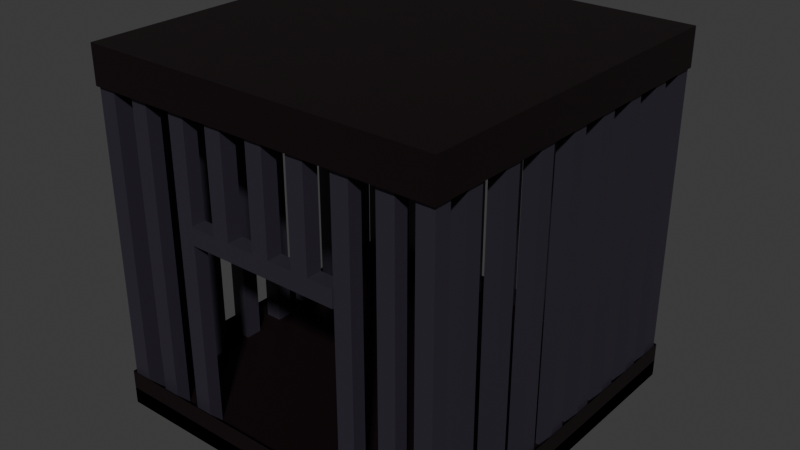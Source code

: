 # Source: ratcage.blend  (saved by Blender 4.4.32; exported with 4.5.12 LTS)
import bpy
from mathutils import Matrix  # noqa: F401  (used for matrix-valued properties, if any)

bpy.ops.wm.read_factory_settings(use_empty=True)
scene = bpy.context.scene
scene.name = 'Scene'

# ---- collections
col_collection = bpy.data.collections.new('Collection'); scene.collection.children.link(col_collection)

# ---- materials (node trees are filled in below, after node groups)
mat_material_001 = bpy.data.materials.new('Material.001')
mat_material_002 = bpy.data.materials.new('Material.002')

# ---- material node trees
mat_material_001.use_nodes = True; mat_material_001.node_tree.nodes.clear()
_N = mat_material_001.node_tree.nodes; _L = mat_material_001.node_tree.links
n0 = _N.new('ShaderNodeBsdfPrincipled'); n0.name = 'Principled BSDF'; n0.location = (10, 300)
n0.inputs[0].default_value = (0.05315, 0.04639, 0.06675, 1.0)
n0.inputs[1].default_value = 0.5046
n1 = _N.new('ShaderNodeOutputMaterial'); n1.name = 'Material Output'; n1.location = (300, 300)
_L.new(n0.outputs[0], n1.inputs[0])
n1.is_active_output = True
mat_material_002.use_nodes = True; mat_material_002.node_tree.nodes.clear()
_N = mat_material_002.node_tree.nodes; _L = mat_material_002.node_tree.links
n0 = _N.new('ShaderNodeBsdfPrincipled'); n0.name = 'Principled BSDF'; n0.location = (10, 300)
n0.inputs[0].default_value = (0.004427, 0.000365, 0.001046, 1.0)
n1 = _N.new('ShaderNodeOutputMaterial'); n1.name = 'Material Output'; n1.location = (300, 300)
_L.new(n0.outputs[0], n1.inputs[0])
n1.is_active_output = True

# ---- world
world_world = bpy.data.worlds.new('World'); scene.world = world_world
world_world.use_nodes = True; world_world.node_tree.nodes.clear()
_N = world_world.node_tree.nodes; _L = world_world.node_tree.links
n0 = _N.new('ShaderNodeOutputWorld'); n0.name = 'World Output'; n0.location = (300, 300)
n1 = _N.new('ShaderNodeBackground'); n1.name = 'Background'; n1.location = (10, 300)
n1.inputs[0].default_value = (0.05088, 0.05088, 0.05088, 1.0)
_L.new(n1.outputs[0], n0.inputs[0])
n0.is_active_output = True
world_world.color = (0.05088, 0.05088, 0.05088)
world_world.sun_shadow_jitter_overblur = 0.0

# ---- meshes
me_cube_003 = bpy.data.meshes.new('Cube.003')
me_cube_003.from_pydata([(-1.0, -1.0, -1.0), (-1.0, -1.0, 1.0), (-1.0, 1.0, -1.0), (-1.0, 1.0, 1.0), (1.0, -1.0, -1.0), (1.0, -1.0, 1.0), (1.0, 1.0, -1.0), (1.0, 1.0, 1.0), (-1.0, -1.0, 0.7897), (-1.0, 1.0, 0.7897), (1.0, 1.0, 0.7897), (1.0, -1.0, 0.7897), (-1.0, 1.0, -0.8001), (1.0, 1.0, -0.8001), (1.0, -1.0, -0.8001), (-1.0, -1.0, -0.8001), (-0.8915, 0.9953, 0.9929), (-0.8915, 0.9953, -0.9978), (-0.8915, 0.8898, 0.9929), (-0.8915, 0.8898, -0.9978), (-0.9913, 0.9953, 0.9929), (-0.9913, 0.9953, -0.9978), (-0.9913, 0.8898, 0.9929), (-0.9913, 0.8898, -0.9978), (0.9866, 0.9953, 0.9929), (0.9866, 0.9953, -0.9978), (0.9866, 0.8898, 0.9929), (0.9866, 0.8898, -0.9978), (0.891, 0.9953, 0.9929), (0.891, 0.9953, -0.9978), (0.891, 0.8898, 0.9929), (0.891, 0.8898, -0.9978), (-0.8915, -0.8896, 0.9929), (-0.8915, -0.8896, -0.9978), (-0.8915, -0.9834, 0.9929), (-0.8915, -0.9834, -0.9978), (-0.994, -0.8896, 0.9929), (-0.994, -0.8896, -0.9978), (-0.994, -0.9834, 0.9929), (-0.994, -0.9834, -0.9978), (0.9866, -0.8896, 0.9929), (0.9866, -0.8896, -0.9978), (0.9866, -0.9795, 0.9929), (0.9866, -0.9795, -0.9978), (0.891, -0.8896, 0.9929), (0.891, -0.8896, -0.9978), (0.891, -0.9795, 0.9929), (0.891, -0.9795, -0.9978), (-0.6828, -0.8941, 0.8222), (-0.6828, -0.8941, -0.9962), (-0.6828, -0.9704, 0.8222), (-0.6828, -0.9704, -0.9962), (-0.7792, -0.8941, 0.8222), (-0.7792, -0.8941, -0.9962), (-0.7792, -0.9704, 0.8222), (-0.7792, -0.9704, -0.9962), (-0.432, -0.8941, 0.8222), (-0.432, -0.8941, -0.9962), (-0.432, -0.9704, 0.8222), (-0.432, -0.9704, -0.9962), (-0.5283, -0.8941, 0.8222), (-0.5283, -0.8941, -0.9962), (-0.5283, -0.9704, 0.8222), (-0.5283, -0.9704, -0.9962), (-0.1811, -0.8941, 0.8222), (-0.1811, -0.8941, 0.2327), (-0.1811, -0.9797, 0.8222), (-0.1811, -0.9797, 0.2327), (-0.2775, -0.8941, 0.8222), (-0.2775, -0.8941, 0.2327), (-0.2775, -0.9797, 0.8222), (-0.2775, -0.9797, 0.2327), (0.06969, -0.8941, 0.8222), (0.06969, -0.8941, 0.2327), (0.06969, -0.9797, 0.8222), (0.06969, -0.9797, 0.2327), (-0.02667, -0.8941, 0.8222), (-0.02667, -0.8941, 0.2327), (-0.02667, -0.9797, 0.8222), (-0.02667, -0.9797, 0.2327), (0.3073, -0.8941, 0.8222), (0.3073, -0.8941, 0.2327), (0.3073, -0.9797, 0.8222), (0.3073, -0.9797, 0.2327), (0.211, -0.8941, 0.8222), (0.211, -0.8941, 0.2327), (0.211, -0.9797, 0.8222), (0.211, -0.9797, 0.2327), (0.545, -0.8941, 0.8222), (0.545, -0.8941, -0.9962), (0.545, -0.9704, 0.8222), (0.545, -0.9704, -0.9962), (0.4486, -0.8941, 0.8222), (0.4486, -0.8941, -0.9962), (0.4486, -0.9704, 0.8222), (0.4486, -0.9704, -0.9962), (0.7826, -0.8941, 0.8222), (0.7826, -0.8941, -0.9962), (0.7826, -0.9704, 0.8222), (0.7826, -0.9704, -0.9962), (0.6862, -0.8941, 0.8222), (0.6862, -0.8941, -0.9962), (0.6862, -0.9704, 0.8222), (0.6862, -0.9704, -0.9962), (-0.6828, 0.9979, 0.8222), (-0.6828, 0.9979, -0.9962), (-0.6828, 0.9042, 0.8222), (-0.6828, 0.9042, -0.9962), (-0.7792, 0.9979, 0.8222), (-0.7792, 0.9979, -0.9962), (-0.7792, 0.9042, 0.8222), (-0.7792, 0.9042, -0.9962), (-0.432, 0.9979, 0.8222), (-0.432, 0.9979, -0.9962), (-0.432, 0.9042, 0.8222), (-0.432, 0.9042, -0.9962), (-0.5283, 0.9979, 0.8222), (-0.5283, 0.9979, -0.9962), (-0.5283, 0.9042, 0.8222), (-0.5283, 0.9042, -0.9962), (-0.1811, 0.9979, 0.8222), (-0.1811, 0.9979, -0.9962), (-0.1811, 0.9042, 0.8222), (-0.1811, 0.9042, -0.9962), (-0.2775, 0.9979, 0.8222), (-0.2775, 0.9979, -0.9962), (-0.2775, 0.9042, 0.8222), (-0.2775, 0.9042, -0.9962), (0.06969, 0.9979, 0.8222), (0.06969, 0.9979, -0.9962), (0.06969, 0.9042, 0.8222), (0.06969, 0.9042, -0.9962), (-0.02667, 0.9979, 0.8222), (-0.02667, 0.9979, -0.9962), (-0.02667, 0.9042, 0.8222), (-0.02667, 0.9042, -0.9962), (0.3073, 0.9979, 0.8222), (0.3073, 0.9979, -0.9962), (0.3073, 0.9042, 0.8222), (0.3073, 0.9042, -0.9962), (0.211, 0.9979, 0.8222), (0.211, 0.9979, -0.9962), (0.211, 0.9042, 0.8222), (0.211, 0.9042, -0.9962), (0.545, 0.9979, 0.8222), (0.545, 0.9979, -0.9962), (0.545, 0.9042, 0.8222), (0.545, 0.9042, -0.9962), (0.4486, 0.9979, 0.8222), (0.4486, 0.9979, -0.9962), (0.4486, 0.9042, 0.8222), (0.4486, 0.9042, -0.9962), (0.7826, 0.9979, 0.8222), (0.7826, 0.9979, -0.9962), (0.7826, 0.9042, 0.8222), (0.7826, 0.9042, -0.9962), (0.6862, 0.9979, 0.8222), (0.6862, 0.9979, -0.9962), (0.6862, 0.9042, 0.8222), (0.6862, 0.9042, -0.9962), (0.8993, -0.6868, 0.8222), (0.8993, -0.6868, -0.9962), (0.9858, -0.6868, 0.8222), (0.9858, -0.6868, -0.9962), (0.8993, -0.7831, 0.8222), (0.8993, -0.7831, -0.9962), (0.9858, -0.7831, 0.8222), (0.9858, -0.7831, -0.9962), (0.8993, -0.4359, 0.8222), (0.8993, -0.4359, -0.9962), (0.9858, -0.4359, 0.8222), (0.9858, -0.4359, -0.9962), (0.8993, -0.5323, 0.8222), (0.8993, -0.5323, -0.9962), (0.9858, -0.5323, 0.8222), (0.9858, -0.5323, -0.9962), (0.8993, -0.1851, 0.8222), (0.8993, -0.1851, -0.9962), (0.9858, -0.1851, 0.8222), (0.9858, -0.1851, -0.9962), (0.8993, -0.2815, 0.8222), (0.8993, -0.2815, -0.9962), (0.9858, -0.2815, 0.8222), (0.9858, -0.2815, -0.9962), (0.8993, 0.06573, 0.8222), (0.8993, 0.06573, -0.9962), (0.9858, 0.06573, 0.8222), (0.9858, 0.06573, -0.9962), (0.8993, -0.03063, 0.8222), (0.8993, -0.03063, -0.9962), (0.9858, -0.03063, 0.8222), (0.9858, -0.03063, -0.9962), (0.8993, 0.3034, 0.8222), (0.8993, 0.3034, -0.9962), (0.9858, 0.3034, 0.8222), (0.9858, 0.3034, -0.9962), (0.8993, 0.207, 0.8222), (0.8993, 0.207, -0.9962), (0.9858, 0.207, 0.8222), (0.9858, 0.207, -0.9962), (0.8993, 0.541, 0.8222), (0.8993, 0.541, -0.9962), (0.9858, 0.541, 0.8222), (0.9858, 0.541, -0.9962), (0.8993, 0.4446, 0.8222), (0.8993, 0.4446, -0.9962), (0.9858, 0.4446, 0.8222), (0.9858, 0.4446, -0.9962), (0.8993, 0.7786, 0.8222), (0.8993, 0.7786, -0.9962), (0.9858, 0.7786, 0.8222), (0.9858, 0.7786, -0.9962), (0.8993, 0.6823, 0.8222), (0.8993, 0.6823, -0.9962), (0.9858, 0.6823, 0.8222), (0.9858, 0.6823, -0.9962), (-0.9929, -0.6868, 0.8222), (-0.9929, -0.6868, -0.9962), (-0.8965, -0.6868, 0.8222), (-0.8965, -0.6868, -0.9962), (-0.9929, -0.7831, 0.8222), (-0.9929, -0.7831, -0.9962), (-0.8965, -0.7831, 0.8222), (-0.8965, -0.7831, -0.9962), (-0.9929, -0.4359, 0.8222), (-0.9929, -0.4359, -0.9962), (-0.8965, -0.4359, 0.8222), (-0.8965, -0.4359, -0.9962), (-0.9929, -0.5323, 0.8222), (-0.9929, -0.5323, -0.9962), (-0.8965, -0.5323, 0.8222), (-0.8965, -0.5323, -0.9962), (-0.9929, -0.1851, 0.8222), (-0.9929, -0.1851, -0.9962), (-0.8965, -0.1851, 0.8222), (-0.8965, -0.1851, -0.9962), (-0.9929, -0.2815, 0.8222), (-0.9929, -0.2815, -0.9962), (-0.8965, -0.2815, 0.8222), (-0.8965, -0.2815, -0.9962), (-0.9929, 0.06573, 0.8222), (-0.9929, 0.06573, -0.9962), (-0.8965, 0.06573, 0.8222), (-0.8965, 0.06573, -0.9962), (-0.9929, -0.03063, 0.8222), (-0.9929, -0.03063, -0.9962), (-0.8965, -0.03063, 0.8222), (-0.8965, -0.03063, -0.9962), (-0.9929, 0.3034, 0.8222), (-0.9929, 0.3034, -0.9962), (-0.8965, 0.3034, 0.8222), (-0.8965, 0.3034, -0.9962), (-0.9929, 0.207, 0.8222), (-0.9929, 0.207, -0.9962), (-0.8965, 0.207, 0.8222), (-0.8965, 0.207, -0.9962), (-0.9929, 0.541, 0.8222), (-0.9929, 0.541, -0.9962), (-0.8965, 0.541, 0.8222), (-0.8965, 0.541, -0.9962), (-0.9929, 0.4446, 0.8222), (-0.9929, 0.4446, -0.9962), (-0.8965, 0.4446, 0.8222), (-0.8965, 0.4446, -0.9962), (-0.9929, 0.7786, 0.8222), (-0.9929, 0.7786, -0.9962), (-0.8965, 0.7786, 0.8222), (-0.8965, 0.7786, -0.9962), (-0.9929, 0.6823, 0.8222), (-0.9929, 0.6823, -0.9962), (-0.8965, 0.6823, 0.8222), (-0.8965, 0.6823, -0.9962), (0.4487, -0.8941, 0.1372), (-0.4321, -0.8941, 0.1372), (0.4487, -0.9796, 0.1372), (-0.4321, -0.9796, 0.1372), (0.4487, -0.8941, 0.2326), (-0.4321, -0.8941, 0.2326), (0.4487, -0.9796, 0.2326), (-0.4321, -0.9796, 0.2326), (-1.0, 1.0, -0.9072), (-1.0, -1.0, -0.9072), (1.0, 1.0, -0.9072), (1.0, -1.0, -0.9072)], [], [(8, 1, 3, 9), (9, 3, 7, 10), (10, 7, 5, 11), (11, 5, 1, 8), (4, 0, 281, 283), (20, 21, 17, 16), (22, 23, 21, 20), (18, 19, 23, 22), (16, 17, 19, 18), (0, 15, 12, 2), (2, 12, 13, 6), (6, 13, 14, 4), (4, 14, 15, 0), (18, 22, 20, 16), (23, 19, 17, 21), (28, 29, 25, 24), (30, 31, 29, 28), (26, 27, 31, 30), (24, 25, 27, 26), (26, 30, 28, 24), (31, 27, 25, 29), (36, 37, 33, 32), (38, 39, 37, 36), (34, 35, 39, 38), (32, 33, 35, 34), (34, 38, 36, 32), (39, 35, 33, 37), (44, 45, 41, 40), (46, 47, 45, 44), (42, 43, 47, 46), (40, 41, 43, 42), (42, 46, 44, 40), (47, 43, 41, 45), (52, 53, 49, 48), (54, 55, 53, 52), (50, 51, 55, 54), (48, 49, 51, 50), (50, 54, 52, 48), (55, 51, 49, 53), (60, 61, 57, 56), (62, 63, 61, 60), (58, 59, 63, 62), (56, 57, 59, 58), (58, 62, 60, 56), (63, 59, 57, 61), (68, 69, 65, 64), (70, 71, 69, 68), (66, 67, 71, 70), (64, 65, 67, 66), (66, 70, 68, 64), (71, 67, 65, 69), (76, 77, 73, 72), (78, 79, 77, 76), (74, 75, 79, 78), (72, 73, 75, 74), (74, 78, 76, 72), (79, 75, 73, 77), (84, 85, 81, 80), (86, 87, 85, 84), (82, 83, 87, 86), (80, 81, 83, 82), (82, 86, 84, 80), (87, 83, 81, 85), (92, 93, 89, 88), (94, 95, 93, 92), (90, 91, 95, 94), (88, 89, 91, 90), (90, 94, 92, 88), (95, 91, 89, 93), (100, 101, 97, 96), (102, 103, 101, 100), (98, 99, 103, 102), (96, 97, 99, 98), (98, 102, 100, 96), (103, 99, 97, 101), (108, 109, 105, 104), (110, 111, 109, 108), (106, 107, 111, 110), (104, 105, 107, 106), (106, 110, 108, 104), (111, 107, 105, 109), (116, 117, 113, 112), (118, 119, 117, 116), (114, 115, 119, 118), (112, 113, 115, 114), (114, 118, 116, 112), (119, 115, 113, 117), (124, 125, 121, 120), (126, 127, 125, 124), (122, 123, 127, 126), (120, 121, 123, 122), (122, 126, 124, 120), (127, 123, 121, 125), (132, 133, 129, 128), (134, 135, 133, 132), (130, 131, 135, 134), (128, 129, 131, 130), (130, 134, 132, 128), (135, 131, 129, 133), (140, 141, 137, 136), (142, 143, 141, 140), (138, 139, 143, 142), (136, 137, 139, 138), (138, 142, 140, 136), (143, 139, 137, 141), (148, 149, 145, 144), (150, 151, 149, 148), (146, 147, 151, 150), (144, 145, 147, 146), (146, 150, 148, 144), (151, 147, 145, 149), (156, 157, 153, 152), (158, 159, 157, 156), (154, 155, 159, 158), (152, 153, 155, 154), (154, 158, 156, 152), (159, 155, 153, 157), (164, 165, 161, 160), (166, 167, 165, 164), (162, 163, 167, 166), (160, 161, 163, 162), (162, 166, 164, 160), (167, 163, 161, 165), (172, 173, 169, 168), (174, 175, 173, 172), (170, 171, 175, 174), (168, 169, 171, 170), (170, 174, 172, 168), (175, 171, 169, 173), (180, 181, 177, 176), (182, 183, 181, 180), (178, 179, 183, 182), (176, 177, 179, 178), (178, 182, 180, 176), (183, 179, 177, 181), (188, 189, 185, 184), (190, 191, 189, 188), (186, 187, 191, 190), (184, 185, 187, 186), (186, 190, 188, 184), (191, 187, 185, 189), (196, 197, 193, 192), (198, 199, 197, 196), (194, 195, 199, 198), (192, 193, 195, 194), (194, 198, 196, 192), (199, 195, 193, 197), (204, 205, 201, 200), (206, 207, 205, 204), (202, 203, 207, 206), (200, 201, 203, 202), (202, 206, 204, 200), (207, 203, 201, 205), (212, 213, 209, 208), (214, 215, 213, 212), (210, 211, 215, 214), (208, 209, 211, 210), (210, 214, 212, 208), (215, 211, 209, 213), (220, 221, 217, 216), (222, 223, 221, 220), (218, 219, 223, 222), (216, 217, 219, 218), (218, 222, 220, 216), (223, 219, 217, 221), (228, 229, 225, 224), (230, 231, 229, 228), (226, 227, 231, 230), (224, 225, 227, 226), (226, 230, 228, 224), (231, 227, 225, 229), (236, 237, 233, 232), (238, 239, 237, 236), (234, 235, 239, 238), (232, 233, 235, 234), (234, 238, 236, 232), (239, 235, 233, 237), (244, 245, 241, 240), (246, 247, 245, 244), (242, 243, 247, 246), (240, 241, 243, 242), (242, 246, 244, 240), (247, 243, 241, 245), (252, 253, 249, 248), (254, 255, 253, 252), (250, 251, 255, 254), (248, 249, 251, 250), (250, 254, 252, 248), (255, 251, 249, 253), (260, 261, 257, 256), (262, 263, 261, 260), (258, 259, 263, 262), (256, 257, 259, 258), (258, 262, 260, 256), (263, 259, 257, 261), (268, 269, 265, 264), (270, 271, 269, 268), (266, 267, 271, 270), (264, 265, 267, 266), (266, 270, 268, 264), (271, 267, 265, 269), (276, 277, 273, 272), (278, 279, 277, 276), (274, 275, 279, 278), (272, 273, 275, 274), (274, 278, 276, 272), (279, 275, 273, 277), (280, 282, 283, 281), (2, 6, 282, 280), (0, 2, 280, 281), (6, 4, 283, 282), (3, 1, 5, 7)])
me_cube_003.polygons.foreach_set('material_index', [1, 1, 1, 1, 1, 0, 0, 0, 0, 1, 1, 1, 1, 0, 0, 0, 0, 0, 0, 0, 0, 0, 0, 0, 0, 0, 0, 0, 0, 0, 0, 0, 0, 0, 0, 0, 0, 0, 0, 0, 0, 0, 0, 0, 0, 0, 0, 0, 0, 0, 0, 0, 0, 0, 0, 0, 0, 0, 0, 0, 0, 0, 0, 0, 0, 0, 0, 0, 0, 0, 0, 0, 0, 0, 0, 0, 0, 0, 0, 0, 0, 0, 0, 0, 0, 0, 0, 0, 0, 0, 0, 0, 0, 0, 0, 0, 0, 0, 0, 0, 0, 0, 0, 0, 0, 0, 0, 0, 0, 0, 0, 0, 0, 0, 0, 0, 0, 0, 0, 0, 0, 0, 0, 0, 0, 0, 0, 0, 0, 0, 0, 0, 0, 0, 0, 0, 0, 0, 0, 0, 0, 0, 0, 0, 0, 0, 0, 0, 0, 0, 0, 0, 0, 0, 0, 0, 0, 0, 0, 0, 0, 0, 0, 0, 0, 0, 0, 0, 0, 0, 0, 0, 0, 0, 0, 0, 0, 0, 0, 0, 0, 0, 0, 0, 0, 0, 0, 0, 0, 0, 0, 0, 0, 0, 0, 0, 0, 0, 0, 0, 0, 0, 0, 0, 0, 0, 0, 1, 1, 1, 1, 1])
_uv = me_cube_003.uv_layers.new(name='UVMap')
_uv.uv.foreach_set('vector', [0.5, 0.0, 0.625, 0.0, 0.625, 0.25, 0.5, 0.25, 0.5, 0.25, 0.625, 0.25, 0.625, 0.5, 0.5, 0.5, 0.5, 0.5, 0.625, 0.5, 0.625, 0.75, 0.5, 0.75, 0.5, 0.75, 0.625, 0.75, 0.625, 1.0, 0.5, 1.0, 0.375, 0.75, 0.375, 1.0, 0.375, 1.0, 0.375, 0.75, 0.375, 0.0, 0.625, 0.0, 0.625, 0.25, 0.375, 0.25, 0.375, 0.25, 0.625, 0.25, 0.625, 0.5, 0.375, 0.5, 0.375, 0.5, 0.625, 0.5, 0.625, 0.75, 0.375, 0.75, 0.375, 0.75, 0.625, 0.75, 0.625, 1.0, 0.375, 1.0, 0.375, 0.0, 0.4375, 0.0, 0.4375, 0.25, 0.375, 0.25, 0.375, 0.25, 0.4375, 0.25, 0.4375, 0.5, 0.375, 0.5, 0.375, 0.5, 0.4375, 0.5, 0.4375, 0.75, 0.375, 0.75, 0.375, 0.75, 0.4375, 0.75, 0.4375, 1.0, 0.375, 1.0, 0.125, 0.5, 0.375, 0.5, 0.375, 0.75, 0.125, 0.75, 0.625, 0.5, 0.875, 0.5, 0.875, 0.75, 0.625, 0.75, 0.375, 0.0, 0.625, 0.0, 0.625, 0.25, 0.375, 0.25, 0.375, 0.25, 0.625, 0.25, 0.625, 0.5, 0.375, 0.5, 0.375, 0.5, 0.625, 0.5, 0.625, 0.75, 0.375, 0.75, 0.375, 0.75, 0.625, 0.75, 0.625, 1.0, 0.375, 1.0, 0.125, 0.5, 0.375, 0.5, 0.375, 0.75, 0.125, 0.75, 0.625, 0.5, 0.875, 0.5, 0.875, 0.75, 0.625, 0.75, 0.375, 0.0, 0.625, 0.0, 0.625, 0.25, 0.375, 0.25, 0.375, 0.25, 0.625, 0.25, 0.625, 0.5, 0.375, 0.5, 0.375, 0.5, 0.625, 0.5, 0.625, 0.75, 0.375, 0.75, 0.375, 0.75, 0.625, 0.75, 0.625, 1.0, 0.375, 1.0, 0.125, 0.5, 0.375, 0.5, 0.375, 0.75, 0.125, 0.75, 0.625, 0.5, 0.875, 0.5, 0.875, 0.75, 0.625, 0.75, 0.375, 0.0, 0.625, 0.0, 0.625, 0.25, 0.375, 0.25, 0.375, 0.25, 0.625, 0.25, 0.625, 0.5, 0.375, 0.5, 0.375, 0.5, 0.625, 0.5, 0.625, 0.75, 0.375, 0.75, 0.375, 0.75, 0.625, 0.75, 0.625, 1.0, 0.375, 1.0, 0.125, 0.5, 0.375, 0.5, 0.375, 0.75, 0.125, 0.75, 0.625, 0.5, 0.875, 0.5, 0.875, 0.75, 0.625, 0.75, 0.375, 0.0, 0.625, 0.0, 0.625, 0.25, 0.375, 0.25, 0.375, 0.25, 0.625, 0.25, 0.625, 0.5, 0.375, 0.5, 0.375, 0.5, 0.625, 0.5, 0.625, 0.75, 0.375, 0.75, 0.375, 0.75, 0.625, 0.75, 0.625, 1.0, 0.375, 1.0, 0.125, 0.5, 0.375, 0.5, 0.375, 0.75, 0.125, 0.75, 0.625, 0.5, 0.875, 0.5, 0.875, 0.75, 0.625, 0.75, 0.375, 0.0, 0.625, 0.0, 0.625, 0.25, 0.375, 0.25, 0.375, 0.25, 0.625, 0.25, 0.625, 0.5, 0.375, 0.5, 0.375, 0.5, 0.625, 0.5, 0.625, 0.75, 0.375, 0.75, 0.375, 0.75, 0.625, 0.75, 0.625, 1.0, 0.375, 1.0, 0.125, 0.5, 0.375, 0.5, 0.375, 0.75, 0.125, 0.75, 0.625, 0.5, 0.875, 0.5, 0.875, 0.75, 0.625, 0.75, 0.375, 0.0, 0.625, 0.0, 0.625, 0.25, 0.375, 0.25, 0.375, 0.25, 0.625, 0.25, 0.625, 0.5, 0.375, 0.5, 0.375, 0.5, 0.625, 0.5, 0.625, 0.75, 0.375, 0.75, 0.375, 0.75, 0.625, 0.75, 0.625, 1.0, 0.375, 1.0, 0.125, 0.5, 0.375, 0.5, 0.375, 0.75, 0.125, 0.75, 0.625, 0.5, 0.875, 0.5, 0.875, 0.75, 0.625, 0.75, 0.375, 0.0, 0.625, 0.0, 0.625, 0.25, 0.375, 0.25, 0.375, 0.25, 0.625, 0.25, 0.625, 0.5, 0.375, 0.5, 0.375, 0.5, 0.625, 0.5, 0.625, 0.75, 0.375, 0.75, 0.375, 0.75, 0.625, 0.75, 0.625, 1.0, 0.375, 1.0, 0.125, 0.5, 0.375, 0.5, 0.375, 0.75, 0.125, 0.75, 0.625, 0.5, 0.875, 0.5, 0.875, 0.75, 0.625, 0.75, 0.375, 0.0, 0.625, 0.0, 0.625, 0.25, 0.375, 0.25, 0.375, 0.25, 0.625, 0.25, 0.625, 0.5, 0.375, 0.5, 0.375, 0.5, 0.625, 0.5, 0.625, 0.75, 0.375, 0.75, 0.375, 0.75, 0.625, 0.75, 0.625, 1.0, 0.375, 1.0, 0.125, 0.5, 0.375, 0.5, 0.375, 0.75, 0.125, 0.75, 0.625, 0.5, 0.875, 0.5, 0.875, 0.75, 0.625, 0.75, 0.375, 0.0, 0.625, 0.0, 0.625, 0.25, 0.375, 0.25, 0.375, 0.25, 0.625, 0.25, 0.625, 0.5, 0.375, 0.5, 0.375, 0.5, 0.625, 0.5, 0.625, 0.75, 0.375, 0.75, 0.375, 0.75, 0.625, 0.75, 0.625, 1.0, 0.375, 1.0, 0.125, 0.5, 0.375, 0.5, 0.375, 0.75, 0.125, 0.75, 0.625, 0.5, 0.875, 0.5, 0.875, 0.75, 0.625, 0.75, 0.375, 0.0, 0.625, 0.0, 0.625, 0.25, 0.375, 0.25, 0.375, 0.25, 0.625, 0.25, 0.625, 0.5, 0.375, 0.5, 0.375, 0.5, 0.625, 0.5, 0.625, 0.75, 0.375, 0.75, 0.375, 0.75, 0.625, 0.75, 0.625, 1.0, 0.375, 1.0, 0.125, 0.5, 0.375, 0.5, 0.375, 0.75, 0.125, 0.75, 0.625, 0.5, 0.875, 0.5, 0.875, 0.75, 0.625, 0.75, 0.375, 0.0, 0.625, 0.0, 0.625, 0.25, 0.375, 0.25, 0.375, 0.25, 0.625, 0.25, 0.625, 0.5, 0.375, 0.5, 0.375, 0.5, 0.625, 0.5, 0.625, 0.75, 0.375, 0.75, 0.375, 0.75, 0.625, 0.75, 0.625, 1.0, 0.375, 1.0, 0.125, 0.5, 0.375, 0.5, 0.375, 0.75, 0.125, 0.75, 0.625, 0.5, 0.875, 0.5, 0.875, 0.75, 0.625, 0.75, 0.375, 0.0, 0.625, 0.0, 0.625, 0.25, 0.375, 0.25, 0.375, 0.25, 0.625, 0.25, 0.625, 0.5, 0.375, 0.5, 0.375, 0.5, 0.625, 0.5, 0.625, 0.75, 0.375, 0.75, 0.375, 0.75, 0.625, 0.75, 0.625, 1.0, 0.375, 1.0, 0.125, 0.5, 0.375, 0.5, 0.375, 0.75, 0.125, 0.75, 0.625, 0.5, 0.875, 0.5, 0.875, 0.75, 0.625, 0.75, 0.375, 0.0, 0.625, 0.0, 0.625, 0.25, 0.375, 0.25, 0.375, 0.25, 0.625, 0.25, 0.625, 0.5, 0.375, 0.5, 0.375, 0.5, 0.625, 0.5, 0.625, 0.75, 0.375, 0.75, 0.375, 0.75, 0.625, 0.75, 0.625, 1.0, 0.375, 1.0, 0.125, 0.5, 0.375, 0.5, 0.375, 0.75, 0.125, 0.75, 0.625, 0.5, 0.875, 0.5, 0.875, 0.75, 0.625, 0.75, 0.375, 0.0, 0.625, 0.0, 0.625, 0.25, 0.375, 0.25, 0.375, 0.25, 0.625, 0.25, 0.625, 0.5, 0.375, 0.5, 0.375, 0.5, 0.625, 0.5, 0.625, 0.75, 0.375, 0.75, 0.375, 0.75, 0.625, 0.75, 0.625, 1.0, 0.375, 1.0, 0.125, 0.5, 0.375, 0.5, 0.375, 0.75, 0.125, 0.75, 0.625, 0.5, 0.875, 0.5, 0.875, 0.75, 0.625, 0.75, 0.375, 0.0, 0.625, 0.0, 0.625, 0.25, 0.375, 0.25, 0.375, 0.25, 0.625, 0.25, 0.625, 0.5, 0.375, 0.5, 0.375, 0.5, 0.625, 0.5, 0.625, 0.75, 0.375, 0.75, 0.375, 0.75, 0.625, 0.75, 0.625, 1.0, 0.375, 1.0, 0.125, 0.5, 0.375, 0.5, 0.375, 0.75, 0.125, 0.75, 0.625, 0.5, 0.875, 0.5, 0.875, 0.75, 0.625, 0.75, 0.375, 0.0, 0.625, 0.0, 0.625, 0.25, 0.375, 0.25, 0.375, 0.25, 0.625, 0.25, 0.625, 0.5, 0.375, 0.5, 0.375, 0.5, 0.625, 0.5, 0.625, 0.75, 0.375, 0.75, 0.375, 0.75, 0.625, 0.75, 0.625, 1.0, 0.375, 1.0, 0.125, 0.5, 0.375, 0.5, 0.375, 0.75, 0.125, 0.75, 0.625, 0.5, 0.875, 0.5, 0.875, 0.75, 0.625, 0.75, 0.375, 0.0, 0.625, 0.0, 0.625, 0.25, 0.375, 0.25, 0.375, 0.25, 0.625, 0.25, 0.625, 0.5, 0.375, 0.5, 0.375, 0.5, 0.625, 0.5, 0.625, 0.75, 0.375, 0.75, 0.375, 0.75, 0.625, 0.75, 0.625, 1.0, 0.375, 1.0, 0.125, 0.5, 0.375, 0.5, 0.375, 0.75, 0.125, 0.75, 0.625, 0.5, 0.875, 0.5, 0.875, 0.75, 0.625, 0.75, 0.375, 0.0, 0.625, 0.0, 0.625, 0.25, 0.375, 0.25, 0.375, 0.25, 0.625, 0.25, 0.625, 0.5, 0.375, 0.5, 0.375, 0.5, 0.625, 0.5, 0.625, 0.75, 0.375, 0.75, 0.375, 0.75, 0.625, 0.75, 0.625, 1.0, 0.375, 1.0, 0.125, 0.5, 0.375, 0.5, 0.375, 0.75, 0.125, 0.75, 0.625, 0.5, 0.875, 0.5, 0.875, 0.75, 0.625, 0.75, 0.375, 0.0, 0.625, 0.0, 0.625, 0.25, 0.375, 0.25, 0.375, 0.25, 0.625, 0.25, 0.625, 0.5, 0.375, 0.5, 0.375, 0.5, 0.625, 0.5, 0.625, 0.75, 0.375, 0.75, 0.375, 0.75, 0.625, 0.75, 0.625, 1.0, 0.375, 1.0, 0.125, 0.5, 0.375, 0.5, 0.375, 0.75, 0.125, 0.75, 0.625, 0.5, 0.875, 0.5, 0.875, 0.75, 0.625, 0.75, 0.375, 0.0, 0.625, 0.0, 0.625, 0.25, 0.375, 0.25, 0.375, 0.25, 0.625, 0.25, 0.625, 0.5, 0.375, 0.5, 0.375, 0.5, 0.625, 0.5, 0.625, 0.75, 0.375, 0.75, 0.375, 0.75, 0.625, 0.75, 0.625, 1.0, 0.375, 1.0, 0.125, 0.5, 0.375, 0.5, 0.375, 0.75, 0.125, 0.75, 0.625, 0.5, 0.875, 0.5, 0.875, 0.75, 0.625, 0.75, 0.375, 0.0, 0.625, 0.0, 0.625, 0.25, 0.375, 0.25, 0.375, 0.25, 0.625, 0.25, 0.625, 0.5, 0.375, 0.5, 0.375, 0.5, 0.625, 0.5, 0.625, 0.75, 0.375, 0.75, 0.375, 0.75, 0.625, 0.75, 0.625, 1.0, 0.375, 1.0, 0.125, 0.5, 0.375, 0.5, 0.375, 0.75, 0.125, 0.75, 0.625, 0.5, 0.875, 0.5, 0.875, 0.75, 0.625, 0.75, 0.375, 0.0, 0.625, 0.0, 0.625, 0.25, 0.375, 0.25, 0.375, 0.25, 0.625, 0.25, 0.625, 0.5, 0.375, 0.5, 0.375, 0.5, 0.625, 0.5, 0.625, 0.75, 0.375, 0.75, 0.375, 0.75, 0.625, 0.75, 0.625, 1.0, 0.375, 1.0, 0.125, 0.5, 0.375, 0.5, 0.375, 0.75, 0.125, 0.75, 0.625, 0.5, 0.875, 0.5, 0.875, 0.75, 0.625, 0.75, 0.375, 0.0, 0.625, 0.0, 0.625, 0.25, 0.375, 0.25, 0.375, 0.25, 0.625, 0.25, 0.625, 0.5, 0.375, 0.5, 0.375, 0.5, 0.625, 0.5, 0.625, 0.75, 0.375, 0.75, 0.375, 0.75, 0.625, 0.75, 0.625, 1.0, 0.375, 1.0, 0.125, 0.5, 0.375, 0.5, 0.375, 0.75, 0.125, 0.75, 0.625, 0.5, 0.875, 0.5, 0.875, 0.75, 0.625, 0.75, 0.375, 0.0, 0.625, 0.0, 0.625, 0.25, 0.375, 0.25, 0.375, 0.25, 0.625, 0.25, 0.625, 0.5, 0.375, 0.5, 0.375, 0.5, 0.625, 0.5, 0.625, 0.75, 0.375, 0.75, 0.375, 0.75, 0.625, 0.75, 0.625, 1.0, 0.375, 1.0, 0.125, 0.5, 0.375, 0.5, 0.375, 0.75, 0.125, 0.75, 0.625, 0.5, 0.875, 0.5, 0.875, 0.75, 0.625, 0.75, 0.375, 0.0, 0.625, 0.0, 0.625, 0.25, 0.375, 0.25, 0.375, 0.25, 0.625, 0.25, 0.625, 0.5, 0.375, 0.5, 0.375, 0.5, 0.625, 0.5, 0.625, 0.75, 0.375, 0.75, 0.375, 0.75, 0.625, 0.75, 0.625, 1.0, 0.375, 1.0, 0.125, 0.5, 0.375, 0.5, 0.375, 0.75, 0.125, 0.75, 0.625, 0.5, 0.875, 0.5, 0.875, 0.75, 0.625, 0.75, 0.375, 0.0, 0.625, 0.0, 0.625, 0.25, 0.375, 0.25, 0.375, 0.25, 0.625, 0.25, 0.625, 0.5, 0.375, 0.5, 0.375, 0.5, 0.625, 0.5, 0.625, 0.75, 0.375, 0.75, 0.375, 0.75, 0.625, 0.75, 0.625, 1.0, 0.375, 1.0, 0.125, 0.5, 0.375, 0.5, 0.375, 0.75, 0.125, 0.75, 0.625, 0.5, 0.875, 0.5, 0.875, 0.75, 0.625, 0.75, 0.375, 0.0, 0.625, 0.0, 0.625, 0.25, 0.375, 0.25, 0.375, 0.25, 0.625, 0.25, 0.625, 0.5, 0.375, 0.5, 0.375, 0.5, 0.625, 0.5, 0.625, 0.75, 0.375, 0.75, 0.375, 0.75, 0.625, 0.75, 0.625, 1.0, 0.375, 1.0, 0.125, 0.5, 0.375, 0.5, 0.375, 0.75, 0.125, 0.75, 0.625, 0.5, 0.875, 0.5, 0.875, 0.75, 0.625, 0.75, 0.375, 0.0, 0.625, 0.0, 0.625, 0.25, 0.375, 0.25, 0.375, 0.25, 0.625, 0.25, 0.625, 0.5, 0.375, 0.5, 0.375, 0.5, 0.625, 0.5, 0.625, 0.75, 0.375, 0.75, 0.375, 0.75, 0.625, 0.75, 0.625, 1.0, 0.375, 1.0, 0.125, 0.5, 0.375, 0.5, 0.375, 0.75, 0.125, 0.75, 0.625, 0.5, 0.875, 0.5, 0.875, 0.75, 0.625, 0.75, 0.375, 0.0, 0.625, 0.0, 0.625, 0.25, 0.375, 0.25, 0.375, 0.25, 0.625, 0.25, 0.625, 0.5, 0.375, 0.5, 0.375, 0.5, 0.625, 0.5, 0.625, 0.75, 0.375, 0.75, 0.375, 0.75, 0.625, 0.75, 0.625, 1.0, 0.375, 1.0, 0.125, 0.5, 0.375, 0.5, 0.375, 0.75, 0.125, 0.75, 0.625, 0.5, 0.875, 0.5, 0.875, 0.75, 0.625, 0.75, 0.375, 0.0, 0.625, 0.0, 0.625, 0.25, 0.375, 0.25, 0.375, 0.25, 0.625, 0.25, 0.625, 0.5, 0.375, 0.5, 0.375, 0.5, 0.625, 0.5, 0.625, 0.75, 0.375, 0.75, 0.375, 0.75, 0.625, 0.75, 0.625, 1.0, 0.375, 1.0, 0.125, 0.5, 0.375, 0.5, 0.375, 0.75, 0.125, 0.75, 0.625, 0.5, 0.875, 0.5, 0.875, 0.75, 0.625, 0.75, 0.375, 0.0, 0.625, 0.0, 0.625, 0.25, 0.375, 0.25, 0.375, 0.25, 0.625, 0.25, 0.625, 0.5, 0.375, 0.5, 0.375, 0.5, 0.625, 0.5, 0.625, 0.75, 0.375, 0.75, 0.375, 0.75, 0.625, 0.75, 0.625, 1.0, 0.375, 1.0, 0.125, 0.5, 0.375, 0.5, 0.375, 0.75, 0.125, 0.75, 0.625, 0.5, 0.875, 0.5, 0.875, 0.75, 0.625, 0.75, 0.375, 0.0, 0.625, 0.0, 0.625, 0.25, 0.375, 0.25, 0.375, 0.25, 0.625, 0.25, 0.625, 0.5, 0.375, 0.5, 0.375, 0.5, 0.625, 0.5, 0.625, 0.75, 0.375, 0.75, 0.375, 0.75, 0.625, 0.75, 0.625, 1.0, 0.375, 1.0, 0.125, 0.5, 0.375, 0.5, 0.375, 0.75, 0.125, 0.75, 0.625, 0.5, 0.875, 0.5, 0.875, 0.75, 0.625, 0.75, 0.125, 0.5, 0.375, 0.5, 0.375, 0.75, 0.125, 0.75, 0.375, 0.25, 0.375, 0.5, 0.375, 0.5, 0.375, 0.25, 0.375, 0.0, 0.375, 0.25, 0.375, 0.25, 0.375, 0.0, 0.375, 0.5, 0.375, 0.75, 0.375, 0.75, 0.375, 0.5, 0.625, 0.25, 0.625, 1.0, 0.625, 0.75, 0.625, 0.5])
me_cube_003.materials.append(mat_material_001)
me_cube_003.materials.append(mat_material_002)
me_cube_003.update()

# ---- objects
ob_ratcage = bpy.data.objects.new('ratcage', me_cube_003)

# ---- transforms, parenting, visibility, modifiers, constraints
ob_ratcage.location = (0.005229, 0.0, 0.2913)
ob_ratcage.scale = (0.2917, 0.2917, 0.2917)

# ---- collection membership
col_collection.objects.link(ob_ratcage)

# ---- scene / render settings (as saved in the file)
scene.frame_start = 1; scene.frame_end = 250; scene.frame_set(1)
scene.render.engine = 'BLENDER_EEVEE_NEXT'
bpy.context.view_layer.update()

# ---- added for rendering (the .blend has no active camera and no usable light): camera, sun
cam_auto = bpy.data.cameras.new('AutoCamera')
cam_auto.lens = 50.0
cam_auto.sensor_width = 36.0
cam_auto.clip_end = 1000.0
ob_auto_camera = bpy.data.objects.new('AutoCamera', cam_auto)
scene.collection.objects.link(ob_auto_camera)
ob_auto_camera.location = (0.940179, -1.12194, 1.03921)
ob_auto_camera.rotation_euler = (1.09748, -7.21219e-08, 0.694738)
scene.camera = ob_auto_camera
light_auto_sun = bpy.data.lights.new('AutoSun', 'SUN')
light_auto_sun.energy = 3.0
light_auto_sun.angle = 0.0523599
ob_auto_sun = bpy.data.objects.new('AutoSun', light_auto_sun)
scene.collection.objects.link(ob_auto_sun)
ob_auto_sun.rotation_euler = (0.872665, 0.174533, 0.523599)
bpy.context.view_layer.update()
